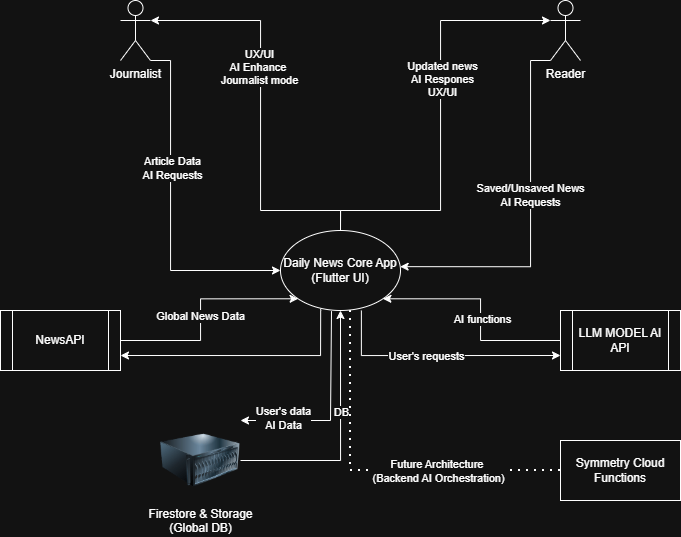

The diagram above was exported from draw.io. Its source (the exported page's mxGraphModel, read from the mxfile embedded in the PNG):
<mxGraphModel dx="1507" dy="698" grid="1" gridSize="10" guides="1" tooltips="1" connect="1" arrows="1" fold="1" page="1" pageScale="1" pageWidth="827" pageHeight="1169" math="0" shadow="0">
  <root>
    <mxCell id="0" />
    <mxCell id="1" parent="0" />
    <mxCell id="sPbrbF6uG0Sl7Y0o9WpS-22" edge="1" parent="1" source="sPbrbF6uG0Sl7Y0o9WpS-1" style="edgeStyle=orthogonalEdgeStyle;rounded=0;orthogonalLoop=1;jettySize=auto;html=1;exitX=0.335;exitY=0.978;exitDx=0;exitDy=0;entryX=1;entryY=0.75;entryDx=0;entryDy=0;exitPerimeter=0;" target="sPbrbF6uG0Sl7Y0o9WpS-5">
      <mxGeometry relative="1" as="geometry">
        <Array as="points">
          <mxPoint x="440" y="620" />
          <mxPoint x="440" y="665" />
        </Array>
      </mxGeometry>
    </mxCell>
    <mxCell id="sPbrbF6uG0Sl7Y0o9WpS-28" edge="1" parent="1" source="sPbrbF6uG0Sl7Y0o9WpS-1" style="edgeStyle=orthogonalEdgeStyle;rounded=0;orthogonalLoop=1;jettySize=auto;html=1;exitX=0.674;exitY=1;exitDx=0;exitDy=0;entryX=0;entryY=0.75;entryDx=0;entryDy=0;exitPerimeter=0;" target="sPbrbF6uG0Sl7Y0o9WpS-6">
      <mxGeometry relative="1" as="geometry">
        <Array as="points">
          <mxPoint x="481" y="665" />
        </Array>
      </mxGeometry>
    </mxCell>
    <mxCell id="sPbrbF6uG0Sl7Y0o9WpS-29" connectable="0" parent="sPbrbF6uG0Sl7Y0o9WpS-28" style="edgeLabel;html=1;align=center;verticalAlign=middle;resizable=0;points=[];" value="User's requests" vertex="1">
      <mxGeometry relative="1" x="-0.1026" as="geometry">
        <mxPoint as="offset" />
      </mxGeometry>
    </mxCell>
    <mxCell id="sPbrbF6uG0Sl7Y0o9WpS-1" parent="1" style="ellipse;whiteSpace=wrap;html=1;" value="Daily News Core App&lt;div&gt;(Flutter UI)&lt;/div&gt;" vertex="1">
      <mxGeometry height="80" width="120" x="400" y="540" as="geometry" />
    </mxCell>
    <mxCell id="sPbrbF6uG0Sl7Y0o9WpS-14" edge="1" parent="1" source="sPbrbF6uG0Sl7Y0o9WpS-2" style="edgeStyle=orthogonalEdgeStyle;rounded=0;orthogonalLoop=1;jettySize=auto;html=1;exitX=1;exitY=1;exitDx=0;exitDy=0;exitPerimeter=0;entryX=0;entryY=0.5;entryDx=0;entryDy=0;" target="sPbrbF6uG0Sl7Y0o9WpS-1">
      <mxGeometry relative="1" as="geometry">
        <Array as="points">
          <mxPoint x="290" y="370" />
          <mxPoint x="290" y="580" />
        </Array>
      </mxGeometry>
    </mxCell>
    <mxCell id="sPbrbF6uG0Sl7Y0o9WpS-15" connectable="0" parent="sPbrbF6uG0Sl7Y0o9WpS-14" style="edgeLabel;html=1;align=center;verticalAlign=middle;resizable=0;points=[];" value="Article Data&lt;div&gt;AI Requests&lt;/div&gt;" vertex="1">
      <mxGeometry relative="1" x="-0.2552" y="1" as="geometry">
        <mxPoint as="offset" />
      </mxGeometry>
    </mxCell>
    <mxCell id="sPbrbF6uG0Sl7Y0o9WpS-2" parent="1" style="shape=umlActor;verticalLabelPosition=bottom;verticalAlign=top;html=1;outlineConnect=0;" value="Journalist" vertex="1">
      <mxGeometry height="60" width="30" x="240" y="310" as="geometry" />
    </mxCell>
    <mxCell id="sPbrbF6uG0Sl7Y0o9WpS-16" edge="1" parent="1" source="sPbrbF6uG0Sl7Y0o9WpS-3" style="edgeStyle=orthogonalEdgeStyle;rounded=0;orthogonalLoop=1;jettySize=auto;html=1;exitX=0;exitY=1;exitDx=0;exitDy=0;exitPerimeter=0;entryX=0.997;entryY=0.452;entryDx=0;entryDy=0;entryPerimeter=0;" target="sPbrbF6uG0Sl7Y0o9WpS-1">
      <mxGeometry relative="1" as="geometry">
        <Array as="points">
          <mxPoint x="650" y="370" />
          <mxPoint x="650" y="576" />
        </Array>
      </mxGeometry>
    </mxCell>
    <mxCell id="sPbrbF6uG0Sl7Y0o9WpS-18" connectable="0" parent="sPbrbF6uG0Sl7Y0o9WpS-16" style="edgeLabel;html=1;align=center;verticalAlign=middle;resizable=0;points=[];" value="Saved/Unsaved News&lt;div&gt;AI Requests&lt;/div&gt;" vertex="1">
      <mxGeometry relative="1" x="-0.1375" y="-1" as="geometry">
        <mxPoint as="offset" />
      </mxGeometry>
    </mxCell>
    <mxCell id="sPbrbF6uG0Sl7Y0o9WpS-3" parent="1" style="shape=umlActor;verticalLabelPosition=bottom;verticalAlign=top;html=1;outlineConnect=0;" value="Reader" vertex="1">
      <mxGeometry height="60" width="30" x="670" y="310" as="geometry" />
    </mxCell>
    <mxCell id="sPbrbF6uG0Sl7Y0o9WpS-20" edge="1" parent="1" source="sPbrbF6uG0Sl7Y0o9WpS-5" style="edgeStyle=orthogonalEdgeStyle;rounded=0;orthogonalLoop=1;jettySize=auto;html=1;exitX=1;exitY=0.5;exitDx=0;exitDy=0;entryX=0;entryY=1;entryDx=0;entryDy=0;" target="sPbrbF6uG0Sl7Y0o9WpS-1">
      <mxGeometry relative="1" as="geometry" />
    </mxCell>
    <mxCell id="sPbrbF6uG0Sl7Y0o9WpS-21" connectable="0" parent="sPbrbF6uG0Sl7Y0o9WpS-20" style="edgeLabel;html=1;align=center;verticalAlign=middle;resizable=0;points=[];" value="Global News Data" vertex="1">
      <mxGeometry relative="1" x="-0.0475" y="1" as="geometry">
        <mxPoint as="offset" />
      </mxGeometry>
    </mxCell>
    <mxCell id="sPbrbF6uG0Sl7Y0o9WpS-5" parent="1" style="shape=process;whiteSpace=wrap;html=1;backgroundOutline=1;" value="NewsAPI" vertex="1">
      <mxGeometry height="60" width="120" x="120" y="620" as="geometry" />
    </mxCell>
    <mxCell id="sPbrbF6uG0Sl7Y0o9WpS-26" edge="1" parent="1" source="sPbrbF6uG0Sl7Y0o9WpS-6" style="edgeStyle=orthogonalEdgeStyle;rounded=0;orthogonalLoop=1;jettySize=auto;html=1;exitX=0;exitY=0.25;exitDx=0;exitDy=0;entryX=1;entryY=1;entryDx=0;entryDy=0;" target="sPbrbF6uG0Sl7Y0o9WpS-1">
      <mxGeometry relative="1" as="geometry">
        <Array as="points">
          <mxPoint x="680" y="650" />
          <mxPoint x="600" y="650" />
          <mxPoint x="600" y="609" />
        </Array>
      </mxGeometry>
    </mxCell>
    <mxCell id="sPbrbF6uG0Sl7Y0o9WpS-27" connectable="0" parent="sPbrbF6uG0Sl7Y0o9WpS-26" style="edgeLabel;html=1;align=center;verticalAlign=middle;resizable=0;points=[];" value="AI functions" vertex="1">
      <mxGeometry relative="1" x="-0.0085" y="-1" as="geometry">
        <mxPoint as="offset" />
      </mxGeometry>
    </mxCell>
    <mxCell id="sPbrbF6uG0Sl7Y0o9WpS-6" parent="1" style="shape=process;whiteSpace=wrap;html=1;backgroundOutline=1;" value="LLM MODEL AI&lt;div&gt;API&lt;/div&gt;" vertex="1">
      <mxGeometry height="60" width="120" x="680" y="620" as="geometry" />
    </mxCell>
    <mxCell id="sPbrbF6uG0Sl7Y0o9WpS-30" edge="1" parent="1" source="sPbrbF6uG0Sl7Y0o9WpS-7" style="edgeStyle=orthogonalEdgeStyle;rounded=0;orthogonalLoop=1;jettySize=auto;html=1;exitX=1;exitY=0.5;exitDx=0;exitDy=0;entryX=0.5;entryY=1;entryDx=0;entryDy=0;" target="sPbrbF6uG0Sl7Y0o9WpS-1">
      <mxGeometry relative="1" as="geometry">
        <Array as="points">
          <mxPoint x="460" y="770" />
        </Array>
      </mxGeometry>
    </mxCell>
    <mxCell id="sPbrbF6uG0Sl7Y0o9WpS-31" connectable="0" parent="sPbrbF6uG0Sl7Y0o9WpS-30" style="edgeLabel;html=1;align=center;verticalAlign=middle;resizable=0;points=[];" value="DB" vertex="1">
      <mxGeometry relative="1" x="0.1833" as="geometry">
        <mxPoint as="offset" />
      </mxGeometry>
    </mxCell>
    <mxCell id="sPbrbF6uG0Sl7Y0o9WpS-7" parent="1" style="image;html=1;image=img/lib/clip_art/computers/Server_128x128.png" value="Firestore &amp;amp; Storage&lt;div&gt;(Global DB)&lt;/div&gt;" vertex="1">
      <mxGeometry height="80" width="80" x="280" y="730" as="geometry" />
    </mxCell>
    <mxCell id="sPbrbF6uG0Sl7Y0o9WpS-8" parent="1" style="rounded=0;whiteSpace=wrap;html=1;" value="Symmetry Cloud Functions" vertex="1">
      <mxGeometry height="60" width="120" x="680" y="750" as="geometry" />
    </mxCell>
    <mxCell id="sPbrbF6uG0Sl7Y0o9WpS-9" edge="1" parent="1" source="sPbrbF6uG0Sl7Y0o9WpS-1" style="edgeStyle=orthogonalEdgeStyle;rounded=0;orthogonalLoop=1;jettySize=auto;html=1;exitX=0.5;exitY=0;exitDx=0;exitDy=0;entryX=0;entryY=0.3333333333333333;entryDx=0;entryDy=0;entryPerimeter=0;" target="sPbrbF6uG0Sl7Y0o9WpS-3">
      <mxGeometry relative="1" as="geometry">
        <Array as="points">
          <mxPoint x="560" y="520" />
          <mxPoint x="560" y="330" />
        </Array>
      </mxGeometry>
    </mxCell>
    <mxCell id="sPbrbF6uG0Sl7Y0o9WpS-10" connectable="0" parent="sPbrbF6uG0Sl7Y0o9WpS-9" style="edgeLabel;html=1;align=center;verticalAlign=middle;resizable=0;points=[];" value="Updated news&lt;div&gt;AI Respones&lt;/div&gt;&lt;div&gt;UX/UI&lt;/div&gt;" vertex="1">
      <mxGeometry relative="1" x="-0.2583" y="-1" as="geometry">
        <mxPoint y="-96" as="offset" />
      </mxGeometry>
    </mxCell>
    <mxCell id="sPbrbF6uG0Sl7Y0o9WpS-12" edge="1" parent="1" source="sPbrbF6uG0Sl7Y0o9WpS-1" style="edgeStyle=orthogonalEdgeStyle;rounded=0;orthogonalLoop=1;jettySize=auto;html=1;exitX=0.5;exitY=0;exitDx=0;exitDy=0;entryX=1;entryY=0.3333333333333333;entryDx=0;entryDy=0;entryPerimeter=0;" target="sPbrbF6uG0Sl7Y0o9WpS-2">
      <mxGeometry relative="1" as="geometry">
        <Array as="points">
          <mxPoint x="380" y="520" />
          <mxPoint x="380" y="330" />
        </Array>
      </mxGeometry>
    </mxCell>
    <mxCell id="sPbrbF6uG0Sl7Y0o9WpS-13" connectable="0" parent="sPbrbF6uG0Sl7Y0o9WpS-12" style="edgeLabel;html=1;align=center;verticalAlign=middle;resizable=0;points=[];" value="UX/UI&lt;div&gt;AI Enhance&amp;nbsp;&lt;div&gt;Journalist mode&lt;/div&gt;&lt;/div&gt;" vertex="1">
      <mxGeometry relative="1" x="0.2179" y="2" as="geometry">
        <mxPoint as="offset" />
      </mxGeometry>
    </mxCell>
    <mxCell id="sPbrbF6uG0Sl7Y0o9WpS-34" edge="1" parent="1" style="endArrow=none;dashed=1;html=1;dashPattern=1 3;strokeWidth=2;rounded=0;entryX=0;entryY=0.5;entryDx=0;entryDy=0;" target="sPbrbF6uG0Sl7Y0o9WpS-8" value="">
      <mxGeometry height="50" relative="1" width="50" as="geometry">
        <Array as="points">
          <mxPoint x="470" y="780" />
          <mxPoint x="570" y="780" />
        </Array>
        <mxPoint x="470" y="620" as="sourcePoint" />
        <mxPoint x="600" y="730" as="targetPoint" />
      </mxGeometry>
    </mxCell>
    <mxCell id="sPbrbF6uG0Sl7Y0o9WpS-35" connectable="0" parent="sPbrbF6uG0Sl7Y0o9WpS-34" style="edgeLabel;html=1;align=center;verticalAlign=middle;resizable=0;points=[];" value="Future Architecture&amp;nbsp;&lt;div&gt;(Backend AI Orchestration)&lt;/div&gt;" vertex="1">
      <mxGeometry relative="1" x="0.3342" as="geometry">
        <mxPoint as="offset" />
      </mxGeometry>
    </mxCell>
    <mxCell id="sPbrbF6uG0Sl7Y0o9WpS-36" edge="1" parent="1" source="sPbrbF6uG0Sl7Y0o9WpS-1" style="endArrow=classic;html=1;rounded=0;exitX=0.425;exitY=1.008;exitDx=0;exitDy=0;exitPerimeter=0;entryX=1;entryY=0;entryDx=0;entryDy=0;" target="sPbrbF6uG0Sl7Y0o9WpS-7" value="">
      <mxGeometry height="50" relative="1" width="50" as="geometry">
        <Array as="points">
          <mxPoint x="450" y="730" />
        </Array>
        <mxPoint x="450" y="660" as="sourcePoint" />
        <mxPoint x="480" y="710" as="targetPoint" />
      </mxGeometry>
    </mxCell>
    <mxCell id="sPbrbF6uG0Sl7Y0o9WpS-37" connectable="0" parent="sPbrbF6uG0Sl7Y0o9WpS-36" style="edgeLabel;html=1;align=center;verticalAlign=middle;resizable=0;points=[];" value="User's data&lt;div&gt;AI Data&lt;/div&gt;" vertex="1">
      <mxGeometry relative="1" x="0.572" y="-3" as="geometry">
        <mxPoint as="offset" />
      </mxGeometry>
    </mxCell>
  </root>
</mxGraphModel>